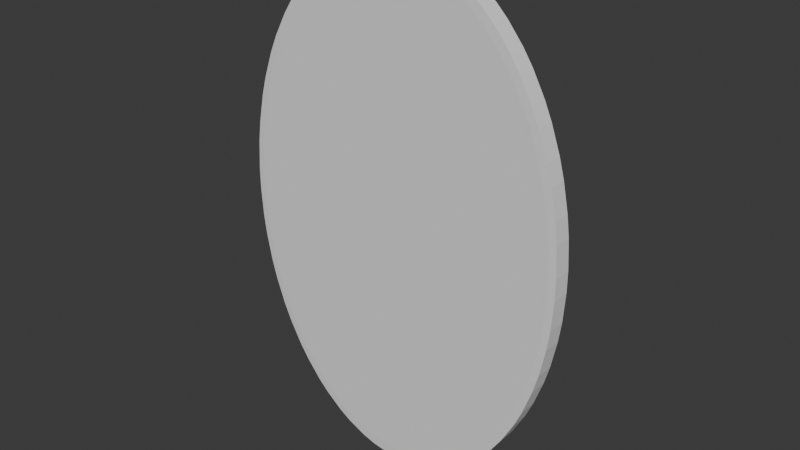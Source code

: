 # Source: PortalWalls.blend  (saved by Blender 4.3.34; exported with 4.5.12 LTS)
import bpy
from mathutils import Matrix  # noqa: F401  (used for matrix-valued properties, if any)

bpy.ops.wm.read_factory_settings(use_empty=True)
scene = bpy.context.scene
scene.name = 'Scene'

# ---- collections
col_collection = bpy.data.collections.new('Collection'); scene.collection.children.link(col_collection)

# ---- world
world_world = bpy.data.worlds.new('World'); scene.world = world_world
world_world.use_nodes = True; world_world.node_tree.nodes.clear()
_N = world_world.node_tree.nodes; _L = world_world.node_tree.links
n0 = _N.new('ShaderNodeOutputWorld'); n0.name = 'World Output'; n0.location = (300, 300)
n1 = _N.new('ShaderNodeBackground'); n1.name = 'Background'; n1.location = (10, 300)
n1.inputs[0].default_value = (0.05088, 0.05088, 0.05088, 1.0)
_L.new(n1.outputs[0], n0.inputs[0])
n0.is_active_output = True
world_world.color = (0.05088, 0.05088, 0.05088)
world_world.sun_shadow_jitter_overblur = 0.0

# ---- meshes
me_cylinder = bpy.data.meshes.new('Cylinder')
me_cylinder.from_pydata([(0.0, 0.9379, -1.0), (-4.657e-10, 0.9593, -1.0), (-0.04028, 0.996, -0.9595), (0.0, 0.9379, 1.0), (0.183, 0.9199, -1.0), (0.04028, 0.996, -0.9595), (4.657e-10, 0.9593, 1.0), (0.183, 0.9199, 1.0), (0.04028, 0.996, 0.9595), (0.3589, 0.8665, -1.0), (-0.04028, 0.996, 0.9595), (0.3589, 0.8665, 1.0), (0.1872, 0.9409, -1.0), (0.5211, 0.7798, -1.0), (0.5211, 0.7798, 1.0), (0.1548, 0.9848, -0.9595), (0.2338, 0.969, -0.9595), (0.6632, 0.6632, -1.0), (0.6632, 0.6632, 1.0), (0.1872, 0.9409, 1.0), (0.7798, 0.5211, -1.0), (0.2338, 0.969, 0.9595), (0.1548, 0.9848, 0.9595), (0.7798, 0.5211, 1.0), (0.8665, 0.3589, -1.0), (0.3671, 0.8863, -1.0), (0.8665, 0.3589, 1.0), (0.344, 0.9356, -0.9595), (0.4184, 0.9048, -0.9595), (0.9199, 0.183, -1.0), (0.9199, 0.183, 1.0), (0.3671, 0.8863, 1.0), (0.4184, 0.9048, 0.9595), (0.9379, 0.0, -1.0), (0.9379, 0.0, 1.0), (0.344, 0.9356, 0.9595), (0.9199, -0.183, -1.0), (0.533, 0.7977, -1.0), (0.5199, 0.8505, -0.9595), (0.9199, -0.183, 1.0), (0.5869, 0.8058, -0.9595), (0.8665, -0.3589, -1.0), (0.8665, -0.3589, 1.0), (0.533, 0.7977, 1.0), (0.5869, 0.8058, 0.9595), (0.7798, -0.5211, -1.0), (0.7798, -0.5211, 1.0), (0.5199, 0.8505, 0.9595), (0.6784, 0.6784, -1.0), (0.6632, -0.6632, -1.0), (0.6632, -0.6632, 1.0), (0.6758, 0.7328, -0.9595), (0.5211, -0.7798, -1.0), (0.7328, 0.6758, -0.9595), (0.5211, -0.7798, 1.0), (0.6784, 0.6784, 1.0), (0.3589, -0.8665, -1.0), (0.7328, 0.6758, 0.9595), (0.3589, -0.8665, 1.0), (0.6758, 0.7328, 0.9595), (0.183, -0.9199, -1.0), (0.7977, 0.533, -1.0), (0.183, -0.9199, 1.0), (0.8058, 0.5869, -0.9595), (0.0, -0.9379, -1.0), (0.8505, 0.5199, -0.9595), (0.0, -0.9379, 1.0), (0.7977, 0.533, 1.0), (0.8505, 0.5199, 0.9595), (-0.183, -0.9199, -1.0), (-0.183, -0.9199, 1.0), (0.8058, 0.5869, 0.9595), (0.8863, 0.3671, -1.0), (-0.3589, -0.8665, -1.0), (0.9048, 0.4184, -0.9595), (-0.3589, -0.8665, 1.0), (0.9356, 0.344, -0.9595), (-0.5211, -0.7798, -1.0), (-0.5211, -0.7798, 1.0), (0.8863, 0.3671, 1.0), (-0.6632, -0.6632, -1.0), (0.9356, 0.344, 0.9595), (-0.6632, -0.6632, 1.0), (0.9048, 0.4184, 0.9595), (-0.7798, -0.5211, -1.0), (0.9409, 0.1872, -1.0), (0.969, 0.2338, -0.9595), (-0.7798, -0.5211, 1.0), (0.9848, 0.1548, -0.9595), (-0.8665, -0.3589, -1.0), (0.9409, 0.1872, 1.0), (-0.8665, -0.3589, 1.0), (0.9848, 0.1548, 0.9595), (-0.9199, -0.183, -1.0), (-0.9199, -0.183, 1.0), (0.969, 0.2338, 0.9595), (-0.9379, 0.0, -1.0), (0.9593, 4.657e-10, -1.0), (-0.9379, 0.0, 1.0), (0.996, 0.04028, -0.9595), (-0.9199, 0.183, -1.0), (0.996, -0.04028, -0.9595), (-0.9199, 0.183, 1.0), (0.9593, -4.657e-10, 1.0), (-0.8665, 0.3589, -1.0), (0.996, -0.04028, 0.9595), (-0.8665, 0.3589, 1.0), (0.996, 0.04028, 0.9595), (-0.7798, 0.5211, -1.0), (0.9409, -0.1872, -1.0), (-0.7798, 0.5211, 1.0), (0.9848, -0.1548, -0.9595), (-0.6632, 0.6632, -1.0), (0.969, -0.2338, -0.9595), (-0.6632, 0.6632, 1.0), (0.9409, -0.1872, 1.0), (-0.5211, 0.7798, -1.0), (0.969, -0.2338, 0.9595), (-0.5211, 0.7798, 1.0), (0.9848, -0.1548, 0.9595), (-0.3589, 0.8665, -1.0), (0.8863, -0.3671, -1.0), (0.9356, -0.344, -0.9595), (-0.3589, 0.8665, 1.0), (0.9048, -0.4184, -0.9595), (-0.183, 0.9199, -1.0), (0.8863, -0.3671, 1.0), (-0.183, 0.9199, 1.0), (0.9048, -0.4184, 0.9595), (0.9356, -0.344, 0.9595), (0.7977, -0.533, -1.0), (0.8505, -0.5199, -0.9595), (0.8058, -0.5869, -0.9595), (0.7977, -0.533, 1.0), (0.8058, -0.5869, 0.9595), (0.8505, -0.5199, 0.9595), (0.6784, -0.6784, -1.0), (0.7328, -0.6758, -0.9595), (0.6758, -0.7328, -0.9595), (0.6784, -0.6784, 1.0), (0.6758, -0.7328, 0.9595), (0.7328, -0.6758, 0.9595), (0.533, -0.7977, -1.0), (0.5869, -0.8058, -0.9595), (0.5199, -0.8505, -0.9595), (0.533, -0.7977, 1.0), (0.5199, -0.8505, 0.9595), (0.5869, -0.8058, 0.9595), (0.3671, -0.8863, -1.0), (0.4184, -0.9048, -0.9595), (0.344, -0.9356, -0.9595), (0.3671, -0.8863, 1.0), (0.344, -0.9356, 0.9595), (0.4184, -0.9048, 0.9595), (0.1872, -0.9409, -1.0), (0.2338, -0.969, -0.9595), (0.1548, -0.9848, -0.9595), (0.1872, -0.9409, 1.0), (0.1548, -0.9848, 0.9595), (0.2338, -0.969, 0.9595), (4.657e-10, -0.9593, -1.0), (0.04028, -0.996, -0.9595), (-0.04028, -0.996, -0.9595), (-4.657e-10, -0.9593, 1.0), (-0.04028, -0.996, 0.9595), (0.04028, -0.996, 0.9595), (-0.1872, -0.9409, -1.0), (-0.1548, -0.9848, -0.9595), (-0.2338, -0.969, -0.9595), (-0.1872, -0.9409, 1.0), (-0.2338, -0.969, 0.9595), (-0.1548, -0.9848, 0.9595), (-0.3671, -0.8863, -1.0), (-0.344, -0.9356, -0.9595), (-0.4184, -0.9048, -0.9595), (-0.3671, -0.8863, 1.0), (-0.4184, -0.9048, 0.9595), (-0.344, -0.9356, 0.9595), (-0.533, -0.7977, -1.0), (-0.5199, -0.8505, -0.9595), (-0.5869, -0.8058, -0.9595), (-0.533, -0.7977, 1.0), (-0.5869, -0.8058, 0.9595), (-0.5199, -0.8505, 0.9595), (-0.6784, -0.6784, -1.0), (-0.6758, -0.7328, -0.9595), (-0.7328, -0.6758, -0.9595), (-0.6784, -0.6784, 1.0), (-0.7328, -0.6758, 0.9595), (-0.6758, -0.7328, 0.9595), (-0.7977, -0.533, -1.0), (-0.8058, -0.5869, -0.9595), (-0.8505, -0.5199, -0.9595), (-0.7977, -0.533, 1.0), (-0.8505, -0.5199, 0.9595), (-0.8058, -0.5869, 0.9595), (-0.8863, -0.3671, -1.0), (-0.9048, -0.4184, -0.9595), (-0.9356, -0.344, -0.9595), (-0.8863, -0.3671, 1.0), (-0.9356, -0.344, 0.9595), (-0.9048, -0.4184, 0.9595), (-0.9409, -0.1872, -1.0), (-0.969, -0.2338, -0.9595), (-0.9848, -0.1548, -0.9595), (-0.9409, -0.1872, 1.0), (-0.9848, -0.1548, 0.9595), (-0.969, -0.2338, 0.9595), (-0.9593, -4.657e-10, -1.0), (-0.996, -0.04028, -0.9595), (-0.996, 0.04028, -0.9595), (-0.9593, 4.657e-10, 1.0), (-0.996, 0.04028, 0.9595), (-0.996, -0.04028, 0.9595), (-0.9409, 0.1872, -1.0), (-0.9848, 0.1548, -0.9595), (-0.969, 0.2338, -0.9595), (-0.9409, 0.1872, 1.0), (-0.969, 0.2338, 0.9595), (-0.9848, 0.1548, 0.9595), (-0.8863, 0.3671, -1.0), (-0.9356, 0.344, -0.9595), (-0.9048, 0.4184, -0.9595), (-0.8863, 0.3671, 1.0), (-0.9048, 0.4184, 0.9595), (-0.9356, 0.344, 0.9595), (-0.7977, 0.533, -1.0), (-0.8505, 0.5199, -0.9595), (-0.8058, 0.5869, -0.9595), (-0.7977, 0.533, 1.0), (-0.8058, 0.5869, 0.9595), (-0.8505, 0.5199, 0.9595), (-0.6784, 0.6784, -1.0), (-0.7328, 0.6758, -0.9595), (-0.6758, 0.7328, -0.9595), (-0.6784, 0.6784, 1.0), (-0.6758, 0.7328, 0.9595), (-0.7328, 0.6758, 0.9595), (-0.533, 0.7977, -1.0), (-0.5869, 0.8058, -0.9595), (-0.5199, 0.8505, -0.9595), (-0.533, 0.7977, 1.0), (-0.5199, 0.8505, 0.9595), (-0.5869, 0.8058, 0.9595), (-0.3671, 0.8863, -1.0), (-0.4184, 0.9048, -0.9595), (-0.344, 0.9356, -0.9595), (-0.3671, 0.8863, 1.0), (-0.344, 0.9356, 0.9595), (-0.4184, 0.9048, 0.9595), (-0.1872, 0.9409, -1.0), (-0.2338, 0.969, -0.9595), (-0.1548, 0.9848, -0.9595), (-0.1872, 0.9409, 1.0), (-0.1548, 0.9848, 0.9595), (-0.2338, 0.969, 0.9595)], [], [(252, 254, 10, 2), (28, 32, 47, 38), (40, 44, 59, 51), (53, 57, 71, 63), (65, 68, 83, 74), (76, 81, 95, 86), (88, 92, 107, 99), (101, 105, 119, 111), (113, 117, 129, 122), (124, 128, 135, 131), (132, 134, 141, 137), (138, 140, 147, 143), (144, 146, 153, 149), (150, 152, 159, 155), (156, 158, 165, 161), (162, 164, 171, 167), (168, 170, 177, 173), (174, 176, 183, 179), (180, 182, 189, 185), (186, 188, 195, 191), (192, 194, 201, 197), (198, 200, 207, 203), (204, 206, 213, 209), (210, 212, 219, 215), (216, 218, 225, 221), (222, 224, 231, 227), (228, 230, 237, 233), (234, 236, 243, 239), (240, 242, 249, 245), (246, 248, 255, 251), (16, 21, 35, 27), (78, 82, 187, 181, 175, 169, 163, 157, 151, 145, 139, 50, 54, 58, 62, 66, 70, 75), (139, 133, 126, 115, 103, 90, 79, 67, 55, 43, 31, 19, 6, 253, 247, 241, 235, 229, 223, 217, 211, 205, 199, 193, 187, 82, 87, 91, 94, 98, 102, 106, 110, 114, 118, 123, 127, 3, 7, 11, 14, 18, 23, 26, 30, 34, 39, 42, 46, 50), (5, 8, 22, 15), (1, 2, 5), (6, 8, 10), (12, 15, 16), (19, 21, 22), (27, 28, 25), (31, 32, 35), (38, 40, 37), (47, 43, 44), (51, 53, 48), (59, 55, 57), (63, 65, 61), (71, 67, 68), (76, 72, 74), (79, 81, 83), (85, 86, 88), (90, 92, 95), (97, 99, 101), (103, 105, 107), (109, 111, 113), (115, 117, 119), (124, 121, 122), (126, 128, 129), (130, 131, 132), (133, 134, 135), (136, 137, 138), (139, 140, 141), (142, 143, 144), (145, 146, 147), (150, 148, 149), (151, 152, 153), (154, 155, 156), (157, 158, 159), (160, 161, 162), (163, 164, 165), (166, 167, 168), (169, 170, 171), (174, 172, 173), (175, 176, 177), (178, 179, 180), (181, 182, 183), (184, 185, 186), (187, 188, 189), (192, 190, 191), (194, 195, 193), (197, 198, 196), (199, 200, 201), (202, 203, 204), (205, 206, 207), (208, 209, 210), (211, 212, 213), (214, 215, 216), (217, 218, 219), (221, 222, 220), (223, 224, 225), (228, 226, 227), (230, 231, 229), (233, 234, 232), (237, 235, 236), (239, 240, 238), (243, 241, 242), (245, 246, 244), (247, 248, 249), (250, 251, 252), (253, 254, 255), (5, 15, 12, 1), (22, 8, 6, 19), (2, 10, 8, 5), (21, 16, 15, 22), (16, 27, 25, 12), (35, 21, 19, 31), (32, 28, 27, 35), (28, 38, 37, 25), (47, 32, 31, 43), (44, 40, 38, 47), (40, 51, 48, 37), (59, 44, 43, 55), (57, 53, 51, 59), (53, 63, 61, 48), (71, 57, 55, 67), (68, 65, 63, 71), (65, 74, 72, 61), (83, 68, 67, 79), (81, 76, 74, 83), (76, 86, 85, 72), (95, 81, 79, 90), (92, 88, 86, 95), (88, 99, 97, 85), (107, 92, 90, 103), (105, 101, 99, 107), (101, 111, 109, 97), (119, 105, 103, 115), (117, 113, 111, 119), (113, 122, 121, 109), (129, 117, 115, 126), (128, 124, 122, 129), (124, 131, 130, 121), (135, 128, 126, 133), (134, 132, 131, 135), (132, 137, 136, 130), (141, 134, 133, 139), (140, 138, 137, 141), (138, 143, 142, 136), (147, 140, 139, 145), (146, 144, 143, 147), (144, 149, 148, 142), (153, 146, 145, 151), (152, 150, 149, 153), (150, 155, 154, 148), (159, 152, 151, 157), (158, 156, 155, 159), (156, 161, 160, 154), (165, 158, 157, 163), (164, 162, 161, 165), (162, 167, 166, 160), (171, 164, 163, 169), (170, 168, 167, 171), (168, 173, 172, 166), (177, 170, 169, 175), (176, 174, 173, 177), (174, 179, 178, 172), (183, 176, 175, 181), (182, 180, 179, 183), (180, 185, 184, 178), (189, 182, 181, 187), (188, 186, 185, 189), (186, 191, 190, 184), (195, 188, 187, 193), (194, 192, 191, 195), (192, 197, 196, 190), (201, 194, 193, 199), (200, 198, 197, 201), (198, 203, 202, 196), (207, 200, 199, 205), (206, 204, 203, 207), (204, 209, 208, 202), (213, 206, 205, 211), (212, 210, 209, 213), (210, 215, 214, 208), (219, 212, 211, 217), (218, 216, 215, 219), (216, 221, 220, 214), (225, 218, 217, 223), (224, 222, 221, 225), (222, 227, 226, 220), (231, 224, 223, 229), (230, 228, 227, 231), (228, 233, 232, 226), (237, 230, 229, 235), (236, 234, 233, 237), (234, 239, 238, 232), (243, 236, 235, 241), (242, 240, 239, 243), (240, 245, 244, 238), (249, 242, 241, 247), (248, 246, 245, 249), (246, 251, 250, 244), (255, 248, 247, 253), (254, 252, 251, 255), (252, 2, 1, 250), (10, 254, 253, 6), (93, 202, 208, 214, 220, 226, 232, 238, 244, 250, 1, 12, 25, 37, 48, 61, 72, 85, 97, 109, 121, 130, 136, 142, 148, 154, 60, 56, 52, 49, 45, 41, 36, 33, 29, 24, 20, 17, 13, 9, 4, 0, 125, 120, 116, 112, 108, 104, 100, 96), (60, 154, 160, 166, 172, 178, 184, 190, 196, 202, 93, 89, 84, 80, 77, 73, 69, 64), (3, 0, 4, 7), (7, 4, 9, 11), (11, 9, 13, 14), (17, 18, 14, 13), (23, 18, 17, 20), (20, 24, 26, 23), (30, 26, 24, 29), (34, 30, 29, 33), (39, 34, 33, 36), (39, 36, 41, 42), (42, 41, 45, 46), (50, 46, 45, 49), (54, 50, 49, 52), (52, 56, 58, 54), (62, 58, 56, 60), (66, 62, 60, 64), (70, 66, 64, 69), (70, 69, 73, 75), (75, 73, 77, 78), (82, 78, 77, 80), (82, 80, 84, 87), (87, 84, 89, 91), (93, 94, 91, 89), (96, 98, 94, 93), (98, 96, 100, 102), (102, 100, 104, 106), (106, 104, 108, 110), (112, 114, 110, 108), (114, 112, 116, 118), (118, 116, 120, 123), (125, 127, 123, 120), (0, 3, 127, 125)])
_uv = me_cylinder.uv_layers.new(name='UVMap')
_uv.uv.foreach_set('vector', [0.0248, 0.5101, 0.0248, 0.9899, 0.006452, 0.9899, 0.006452, 0.5101, 0.931, 0.5101, 0.931, 0.9899, 0.9127, 0.9899, 0.9127, 0.5101, 0.8998, 0.5101, 0.8998, 0.9899, 0.8815, 0.9899, 0.8815, 0.5101, 0.8685, 0.5101, 0.8685, 0.9899, 0.8502, 0.9899, 0.8502, 0.5101, 0.8373, 0.5101, 0.8373, 0.9899, 0.819, 0.9899, 0.819, 0.5101, 0.806, 0.5101, 0.806, 0.9899, 0.7877, 0.9899, 0.7877, 0.5101, 0.7748, 0.5101, 0.7748, 0.9899, 0.7565, 0.9899, 0.7565, 0.5101, 0.7435, 0.5101, 0.7435, 0.9899, 0.7252, 0.9899, 0.7252, 0.5101, 0.7123, 0.5101, 0.7123, 0.9899, 0.694, 0.9899, 0.694, 0.5101, 0.681, 0.5101, 0.681, 0.9899, 0.6627, 0.9899, 0.6627, 0.5101, 0.6498, 0.5101, 0.6498, 0.9899, 0.6315, 0.9899, 0.6315, 0.5101, 0.6185, 0.5101, 0.6185, 0.9899, 0.6002, 0.9899, 0.6002, 0.5101, 0.5873, 0.5101, 0.5873, 0.9899, 0.569, 0.9899, 0.569, 0.5101, 0.556, 0.5101, 0.556, 0.9899, 0.5377, 0.9899, 0.5377, 0.5101, 0.5248, 0.5101, 0.5248, 0.9899, 0.5065, 0.9899, 0.5065, 0.5101, 0.4935, 0.5101, 0.4935, 0.9899, 0.4752, 0.9899, 0.4752, 0.5101, 0.4623, 0.5101, 0.4623, 0.9899, 0.444, 0.9899, 0.444, 0.5101, 0.431, 0.5101, 0.431, 0.9899, 0.4127, 0.9899, 0.4127, 0.5101, 0.3998, 0.5101, 0.3998, 0.9899, 0.3815, 0.9899, 0.3815, 0.5101, 0.3685, 0.5101, 0.3685, 0.9899, 0.3502, 0.9899, 0.3502, 0.5101, 0.3373, 0.5101, 0.3373, 0.9899, 0.319, 0.9899, 0.319, 0.5101, 0.306, 0.5101, 0.306, 0.9899, 0.2877, 0.9899, 0.2877, 0.5101, 0.2748, 0.5101, 0.2748, 0.9899, 0.2565, 0.9899, 0.2565, 0.5101, 0.2435, 0.5101, 0.2435, 0.9899, 0.2252, 0.9899, 0.2252, 0.5101, 0.2123, 0.5101, 0.2123, 0.9899, 0.194, 0.9899, 0.194, 0.5101, 0.181, 0.5101, 0.181, 0.9899, 0.1627, 0.9899, 0.1627, 0.5101, 0.1498, 0.5101, 0.1498, 0.9899, 0.1315, 0.9899, 0.1315, 0.5101, 0.1185, 0.5101, 0.1185, 0.9899, 0.1002, 0.9899, 0.1002, 0.5101, 0.0873, 0.5101, 0.0873, 0.9899, 0.06895, 0.9899, 0.06895, 0.5101, 0.05605, 0.5101, 0.05605, 0.9899, 0.0377, 0.9899, 0.0377, 0.5101, 0.9623, 0.5101, 0.9623, 0.9899, 0.944, 0.9899, 0.944, 0.5101, 0.1249, 0.06284, 0.09084, 0.09084, 0.0872, 0.0872, 0.1221, 0.05856, 0.1619, 0.03729, 0.2051, 0.02418, 0.25, 0.01976, 0.2949, 0.02418, 0.3381, 0.03729, 0.3779, 0.05856, 0.4128, 0.0872, 0.4092, 0.09084, 0.3751, 0.06284, 0.3361, 0.04204, 0.2939, 0.02924, 0.25, 0.02491, 0.2061, 0.02924, 0.1639, 0.04204, 0.4128, 0.0872, 0.4414, 0.1221, 0.4627, 0.1619, 0.4758, 0.2051, 0.4802, 0.25, 0.4758, 0.2949, 0.4627, 0.3381, 0.4414, 0.3779, 0.4128, 0.4128, 0.3779, 0.4414, 0.3381, 0.4627, 0.2949, 0.4758, 0.25, 0.4802, 0.2051, 0.4758, 0.1619, 0.4627, 0.1221, 0.4414, 0.0872, 0.4128, 0.05856, 0.3779, 0.03729, 0.3381, 0.02418, 0.2949, 0.01976, 0.25, 0.02418, 0.2051, 0.03729, 0.1619, 0.05856, 0.1221, 0.0872, 0.0872, 0.09084, 0.09084, 0.06284, 0.1249, 0.04204, 0.1639, 0.02924, 0.2061, 0.02491, 0.25, 0.02924, 0.2939, 0.04204, 0.3361, 0.06284, 0.3751, 0.09084, 0.4092, 0.1249, 0.4372, 0.1639, 0.458, 0.2061, 0.4708, 0.25, 0.4751, 0.2939, 0.4708, 0.3361, 0.458, 0.3751, 0.4372, 0.4092, 0.4092, 0.4372, 0.3751, 0.458, 0.3361, 0.4708, 0.2939, 0.4751, 0.25, 0.4708, 0.2061, 0.458, 0.1639, 0.4372, 0.1249, 0.4092, 0.09084, 0.9935, 0.5101, 0.9935, 0.9899, 0.9752, 0.9899, 0.9752, 0.5101, 0.75, 0.4802, 0.7403, 0.489, 0.7597, 0.489, 0.25, 0.4802, 0.2597, 0.489, 0.2403, 0.489, 0.7949, 0.4758, 0.7872, 0.4863, 0.8061, 0.4826, 0.2949, 0.4758, 0.3061, 0.4826, 0.2872, 0.4863, 0.8325, 0.4746, 0.8504, 0.4672, 0.8381, 0.4627, 0.3381, 0.4627, 0.3504, 0.4672, 0.3325, 0.4746, 0.8748, 0.4541, 0.8908, 0.4434, 0.8779, 0.4414, 0.3748, 0.4541, 0.3779, 0.4414, 0.3908, 0.4434, 0.9122, 0.4259, 0.9259, 0.4122, 0.9128, 0.4128, 0.4122, 0.4259, 0.4128, 0.4128, 0.4259, 0.4122, 0.9434, 0.3908, 0.9541, 0.3748, 0.9414, 0.3779, 0.4434, 0.3908, 0.4414, 0.3779, 0.4541, 0.3748, 0.9746, 0.3325, 0.9627, 0.3381, 0.9672, 0.3504, 0.4627, 0.3381, 0.4746, 0.3325, 0.4672, 0.3504, 0.9758, 0.2949, 0.9826, 0.3061, 0.9863, 0.2872, 0.4758, 0.2949, 0.4863, 0.2872, 0.4826, 0.3061, 0.9802, 0.25, 0.989, 0.2597, 0.989, 0.2403, 0.4802, 0.25, 0.489, 0.2403, 0.489, 0.2597, 0.9758, 0.2051, 0.9863, 0.2128, 0.9826, 0.1939, 0.4758, 0.2051, 0.4826, 0.1939, 0.4863, 0.2128, 0.9672, 0.1496, 0.9627, 0.1619, 0.9746, 0.1675, 0.4627, 0.1619, 0.4672, 0.1496, 0.4746, 0.1675, 0.9414, 0.1221, 0.9541, 0.1252, 0.9434, 0.1092, 0.4414, 0.1221, 0.4434, 0.1092, 0.4541, 0.1252, 0.9128, 0.0872, 0.9259, 0.0878, 0.9122, 0.07413, 0.4128, 0.0872, 0.4122, 0.07413, 0.4259, 0.0878, 0.8779, 0.05856, 0.8908, 0.05661, 0.8748, 0.04587, 0.3779, 0.05856, 0.3748, 0.04587, 0.3908, 0.05661, 0.8325, 0.02545, 0.8381, 0.03729, 0.8504, 0.03285, 0.3381, 0.03729, 0.3325, 0.02545, 0.3504, 0.03285, 0.7949, 0.02418, 0.8061, 0.01743, 0.7872, 0.01366, 0.2949, 0.02418, 0.2872, 0.01366, 0.3061, 0.01743, 0.75, 0.01976, 0.7597, 0.01095, 0.7403, 0.01095, 0.25, 0.01976, 0.2403, 0.01095, 0.2597, 0.01095, 0.7051, 0.02418, 0.7128, 0.01366, 0.6939, 0.01743, 0.2051, 0.02418, 0.1939, 0.01743, 0.2128, 0.01366, 0.6496, 0.03285, 0.6619, 0.03729, 0.6675, 0.02545, 0.1619, 0.03729, 0.1496, 0.03285, 0.1675, 0.02545, 0.6221, 0.05856, 0.6252, 0.04587, 0.6092, 0.05661, 0.1221, 0.05856, 0.1092, 0.05661, 0.1252, 0.04587, 0.5872, 0.0872, 0.5878, 0.07413, 0.5741, 0.0878, 0.0872, 0.0872, 0.07413, 0.0878, 0.0878, 0.07413, 0.5459, 0.1252, 0.5586, 0.1221, 0.5566, 0.1092, 0.04587, 0.1252, 0.05661, 0.1092, 0.05856, 0.1221, 0.5328, 0.1496, 0.5254, 0.1675, 0.5373, 0.1619, 0.03729, 0.1619, 0.02545, 0.1675, 0.03285, 0.1496, 0.5242, 0.2051, 0.5174, 0.1939, 0.5137, 0.2128, 0.02418, 0.2051, 0.01366, 0.2128, 0.01743, 0.1939, 0.5198, 0.25, 0.511, 0.2403, 0.511, 0.2597, 0.01976, 0.25, 0.01095, 0.2597, 0.01095, 0.2403, 0.5242, 0.2949, 0.5137, 0.2872, 0.5174, 0.3061, 0.02418, 0.2949, 0.01743, 0.3061, 0.01366, 0.2872, 0.5254, 0.3325, 0.5328, 0.3504, 0.5373, 0.3381, 0.03729, 0.3381, 0.03285, 0.3504, 0.02545, 0.3325, 0.5566, 0.3908, 0.5586, 0.3779, 0.5459, 0.3748, 0.05661, 0.3908, 0.04587, 0.3748, 0.05856, 0.3779, 0.5741, 0.4122, 0.5878, 0.4259, 0.5872, 0.4128, 0.07413, 0.4122, 0.0872, 0.4128, 0.0878, 0.4259, 0.6092, 0.4434, 0.6252, 0.4541, 0.6221, 0.4414, 0.1092, 0.4434, 0.1221, 0.4414, 0.1252, 0.4541, 0.6496, 0.4672, 0.6675, 0.4746, 0.6619, 0.4627, 0.1619, 0.4627, 0.1675, 0.4746, 0.1496, 0.4672, 0.7051, 0.4758, 0.6939, 0.4826, 0.7128, 0.4863, 0.2051, 0.4758, 0.2128, 0.4863, 0.1939, 0.4826, 0.7597, 0.489, 0.7872, 0.4863, 0.7949, 0.4758, 0.75, 0.4802, 0.2872, 0.4863, 0.2597, 0.489, 0.25, 0.4802, 0.2949, 0.4758, 0.006452, 0.5101, 0.006452, 0.9899, 0.0, 0.9899, 0.0, 0.5101, 0.9623, 0.9899, 0.9623, 0.5101, 0.9752, 0.5101, 0.9752, 0.9899, 0.8061, 0.4826, 0.8325, 0.4746, 0.8381, 0.4627, 0.7949, 0.4758, 0.3325, 0.4746, 0.3061, 0.4826, 0.2949, 0.4758, 0.3381, 0.4627, 0.931, 0.9899, 0.931, 0.5101, 0.944, 0.5101, 0.944, 0.9899, 0.8504, 0.4672, 0.8748, 0.4541, 0.8779, 0.4414, 0.8381, 0.4627, 0.3748, 0.4541, 0.3504, 0.4672, 0.3381, 0.4627, 0.3779, 0.4414, 0.8998, 0.9899, 0.8998, 0.5101, 0.9127, 0.5101, 0.9127, 0.9899, 0.8908, 0.4434, 0.9122, 0.4259, 0.9128, 0.4128, 0.8779, 0.4414, 0.4122, 0.4259, 0.3908, 0.4434, 0.3779, 0.4414, 0.4128, 0.4128, 0.8685, 0.9899, 0.8685, 0.5101, 0.8815, 0.5101, 0.8815, 0.9899, 0.9259, 0.4122, 0.9434, 0.3908, 0.9414, 0.3779, 0.9128, 0.4128, 0.4434, 0.3908, 0.4259, 0.4122, 0.4128, 0.4128, 0.4414, 0.3779, 0.8373, 0.9899, 0.8373, 0.5101, 0.8502, 0.5101, 0.8502, 0.9899, 0.9541, 0.3748, 0.9672, 0.3504, 0.9627, 0.3381, 0.9414, 0.3779, 0.4672, 0.3504, 0.4541, 0.3748, 0.4414, 0.3779, 0.4627, 0.3381, 0.806, 0.9899, 0.806, 0.5101, 0.819, 0.5101, 0.819, 0.9899, 0.9746, 0.3325, 0.9826, 0.3061, 0.9758, 0.2949, 0.9627, 0.3381, 0.4826, 0.3061, 0.4746, 0.3325, 0.4627, 0.3381, 0.4758, 0.2949, 0.7748, 0.9899, 0.7748, 0.5101, 0.7877, 0.5101, 0.7877, 0.9899, 0.9863, 0.2872, 0.989, 0.2597, 0.9802, 0.25, 0.9758, 0.2949, 0.489, 0.2597, 0.4863, 0.2872, 0.4758, 0.2949, 0.4802, 0.25, 0.7435, 0.9899, 0.7435, 0.5101, 0.7565, 0.5101, 0.7565, 0.9899, 0.989, 0.2403, 0.9863, 0.2128, 0.9758, 0.2051, 0.9802, 0.25, 0.4863, 0.2128, 0.489, 0.2403, 0.4802, 0.25, 0.4758, 0.2051, 0.7123, 0.9899, 0.7123, 0.5101, 0.7252, 0.5101, 0.7252, 0.9899, 0.9826, 0.1939, 0.9746, 0.1675, 0.9627, 0.1619, 0.9758, 0.2051, 0.4746, 0.1675, 0.4826, 0.1939, 0.4758, 0.2051, 0.4627, 0.1619, 0.681, 0.9899, 0.681, 0.5101, 0.694, 0.5101, 0.694, 0.9899, 0.9672, 0.1496, 0.9541, 0.1252, 0.9414, 0.1221, 0.9627, 0.1619, 0.4541, 0.1252, 0.4672, 0.1496, 0.4627, 0.1619, 0.4414, 0.1221, 0.6498, 0.9899, 0.6498, 0.5101, 0.6627, 0.5101, 0.6627, 0.9899, 0.9434, 0.1092, 0.9259, 0.0878, 0.9128, 0.0872, 0.9414, 0.1221, 0.4259, 0.0878, 0.4434, 0.1092, 0.4414, 0.1221, 0.4128, 0.0872, 0.6185, 0.9899, 0.6185, 0.5101, 0.6315, 0.5101, 0.6315, 0.9899, 0.9122, 0.07413, 0.8908, 0.05661, 0.8779, 0.05856, 0.9128, 0.0872, 0.3908, 0.05661, 0.4122, 0.07413, 0.4128, 0.0872, 0.3779, 0.05856, 0.5873, 0.9899, 0.5873, 0.5101, 0.6002, 0.5101, 0.6002, 0.9899, 0.8748, 0.04587, 0.8504, 0.03285, 0.8381, 0.03729, 0.8779, 0.05856, 0.3504, 0.03285, 0.3748, 0.04587, 0.3779, 0.05856, 0.3381, 0.03729, 0.556, 0.9899, 0.556, 0.5101, 0.569, 0.5101, 0.569, 0.9899, 0.8325, 0.02545, 0.8061, 0.01743, 0.7949, 0.02418, 0.8381, 0.03729, 0.3061, 0.01743, 0.3325, 0.02545, 0.3381, 0.03729, 0.2949, 0.02418, 0.5248, 0.9899, 0.5248, 0.5101, 0.5377, 0.5101, 0.5377, 0.9899, 0.7872, 0.01366, 0.7597, 0.01095, 0.75, 0.01976, 0.7949, 0.02418, 0.2597, 0.01095, 0.2872, 0.01366, 0.2949, 0.02418, 0.25, 0.01976, 0.4935, 0.9899, 0.4935, 0.5101, 0.5065, 0.5101, 0.5065, 0.9899, 0.7403, 0.01095, 0.7128, 0.01366, 0.7051, 0.02418, 0.75, 0.01976, 0.2128, 0.01366, 0.2403, 0.01095, 0.25, 0.01976, 0.2051, 0.02418, 0.4623, 0.9899, 0.4623, 0.5101, 0.4752, 0.5101, 0.4752, 0.9899, 0.6939, 0.01743, 0.6675, 0.02545, 0.6619, 0.03729, 0.7051, 0.02418, 0.1675, 0.02545, 0.1939, 0.01743, 0.2051, 0.02418, 0.1619, 0.03729, 0.431, 0.9899, 0.431, 0.5101, 0.444, 0.5101, 0.444, 0.9899, 0.6496, 0.03285, 0.6252, 0.04587, 0.6221, 0.05856, 0.6619, 0.03729, 0.1252, 0.04587, 0.1496, 0.03285, 0.1619, 0.03729, 0.1221, 0.05856, 0.3998, 0.9899, 0.3998, 0.5101, 0.4127, 0.5101, 0.4127, 0.9899, 0.6092, 0.05661, 0.5878, 0.07413, 0.5872, 0.0872, 0.6221, 0.05856, 0.0878, 0.07413, 0.1092, 0.05661, 0.1221, 0.05856, 0.0872, 0.0872, 0.3685, 0.9899, 0.3685, 0.5101, 0.3815, 0.5101, 0.3815, 0.9899, 0.5741, 0.0878, 0.5566, 0.1092, 0.5586, 0.1221, 0.5872, 0.0872, 0.05661, 0.1092, 0.07413, 0.0878, 0.0872, 0.0872, 0.05856, 0.1221, 0.3373, 0.9899, 0.3373, 0.5101, 0.3502, 0.5101, 0.3502, 0.9899, 0.5459, 0.1252, 0.5328, 0.1496, 0.5373, 0.1619, 0.5586, 0.1221, 0.03285, 0.1496, 0.04587, 0.1252, 0.05856, 0.1221, 0.03729, 0.1619, 0.306, 0.9899, 0.306, 0.5101, 0.319, 0.5101, 0.319, 0.9899, 0.5254, 0.1675, 0.5174, 0.1939, 0.5242, 0.2051, 0.5373, 0.1619, 0.01743, 0.1939, 0.02545, 0.1675, 0.03729, 0.1619, 0.02418, 0.2051, 0.2748, 0.9899, 0.2748, 0.5101, 0.2877, 0.5101, 0.2877, 0.9899, 0.5137, 0.2128, 0.511, 0.2403, 0.5198, 0.25, 0.5242, 0.2051, 0.01095, 0.2403, 0.01366, 0.2128, 0.02418, 0.2051, 0.01976, 0.25, 0.2435, 0.9899, 0.2435, 0.5101, 0.2565, 0.5101, 0.2565, 0.9899, 0.511, 0.2597, 0.5137, 0.2872, 0.5242, 0.2949, 0.5198, 0.25, 0.01366, 0.2872, 0.01095, 0.2597, 0.01976, 0.25, 0.02418, 0.2949, 0.2123, 0.9899, 0.2123, 0.5101, 0.2252, 0.5101, 0.2252, 0.9899, 0.5174, 0.3061, 0.5254, 0.3325, 0.5373, 0.3381, 0.5242, 0.2949, 0.02545, 0.3325, 0.01743, 0.3061, 0.02418, 0.2949, 0.03729, 0.3381, 0.181, 0.9899, 0.181, 0.5101, 0.194, 0.5101, 0.194, 0.9899, 0.5328, 0.3504, 0.5459, 0.3748, 0.5586, 0.3779, 0.5373, 0.3381, 0.04587, 0.3748, 0.03285, 0.3504, 0.03729, 0.3381, 0.05856, 0.3779, 0.1498, 0.9899, 0.1498, 0.5101, 0.1627, 0.5101, 0.1627, 0.9899, 0.5566, 0.3908, 0.5741, 0.4122, 0.5872, 0.4128, 0.5586, 0.3779, 0.07413, 0.4122, 0.05661, 0.3908, 0.05856, 0.3779, 0.0872, 0.4128, 0.1185, 0.9899, 0.1185, 0.5101, 0.1315, 0.5101, 0.1315, 0.9899, 0.5878, 0.4259, 0.6092, 0.4434, 0.6221, 0.4414, 0.5872, 0.4128, 0.1092, 0.4434, 0.0878, 0.4259, 0.0872, 0.4128, 0.1221, 0.4414, 0.0873, 0.9899, 0.0873, 0.5101, 0.1002, 0.5101, 0.1002, 0.9899, 0.6252, 0.4541, 0.6496, 0.4672, 0.6619, 0.4627, 0.6221, 0.4414, 0.1496, 0.4672, 0.1252, 0.4541, 0.1221, 0.4414, 0.1619, 0.4627, 0.05605, 0.9899, 0.05605, 0.5101, 0.06895, 0.5101, 0.06895, 0.9899, 0.6675, 0.4746, 0.6939, 0.4826, 0.7051, 0.4758, 0.6619, 0.4627, 0.1939, 0.4826, 0.1675, 0.4746, 0.1619, 0.4627, 0.2051, 0.4758, 0.0248, 0.9899, 0.0248, 0.5101, 0.0377, 0.5101, 0.0377, 0.9899, 0.7128, 0.4863, 0.7403, 0.489, 0.75, 0.4802, 0.7051, 0.4758, 0.2403, 0.489, 0.2128, 0.4863, 0.2051, 0.4758, 0.25, 0.4802, 0.5292, 0.2061, 0.5242, 0.2051, 0.5198, 0.25, 0.5242, 0.2949, 0.5373, 0.3381, 0.5586, 0.3779, 0.5872, 0.4128, 0.6221, 0.4414, 0.6619, 0.4627, 0.7051, 0.4758, 0.75, 0.4802, 0.7949, 0.4758, 0.8381, 0.4627, 0.8779, 0.4414, 0.9128, 0.4128, 0.9414, 0.3779, 0.9627, 0.3381, 0.9758, 0.2949, 0.9802, 0.25, 0.9758, 0.2051, 0.9627, 0.1619, 0.9414, 0.1221, 0.9128, 0.0872, 0.8779, 0.05856, 0.8381, 0.03729, 0.7949, 0.02418, 0.7939, 0.02924, 0.8361, 0.04204, 0.8751, 0.06284, 0.9092, 0.09084, 0.9372, 0.1249, 0.958, 0.1639, 0.9708, 0.2061, 0.9751, 0.25, 0.9708, 0.2939, 0.958, 0.3361, 0.9372, 0.3751, 0.9092, 0.4092, 0.8751, 0.4372, 0.8361, 0.458, 0.7939, 0.4708, 0.75, 0.4751, 0.7061, 0.4708, 0.6639, 0.458, 0.6249, 0.4372, 0.5908, 0.4092, 0.5628, 0.3751, 0.542, 0.3361, 0.5292, 0.2939, 0.5249, 0.25, 0.7939, 0.02924, 0.7949, 0.02418, 0.75, 0.01976, 0.7051, 0.02418, 0.6619, 0.03729, 0.6221, 0.05856, 0.5872, 0.0872, 0.5586, 0.1221, 0.5373, 0.1619, 0.5242, 0.2051, 0.5292, 0.2061, 0.542, 0.1639, 0.5628, 0.1249, 0.5908, 0.09084, 0.6249, 0.06284, 0.6639, 0.04204, 0.7061, 0.02924, 0.75, 0.02491, 1.0, 1.0, 1.0, 0.5, 0.9688, 0.5, 0.9688, 1.0, 0.9688, 1.0, 0.9688, 0.5, 0.9375, 0.5, 0.9375, 1.0, 0.9375, 1.0, 0.9375, 0.5, 0.9062, 0.5, 0.9062, 1.0, 0.875, 0.5, 0.875, 1.0, 0.9062, 1.0, 0.9062, 0.5, 0.8438, 1.0, 0.875, 1.0, 0.875, 0.5, 0.8438, 0.5, 0.8438, 0.5, 0.8125, 0.5, 0.8125, 1.0, 0.8438, 1.0, 0.7812, 1.0, 0.8125, 1.0, 0.8125, 0.5, 0.7812, 0.5, 0.75, 1.0, 0.7812, 1.0, 0.7812, 0.5, 0.75, 0.5, 0.7188, 1.0, 0.75, 1.0, 0.75, 0.5, 0.7188, 0.5, 0.7188, 1.0, 0.7188, 0.5, 0.6875, 0.5, 0.6875, 1.0, 0.6875, 1.0, 0.6875, 0.5, 0.6562, 0.5, 0.6562, 1.0, 0.625, 1.0, 0.6562, 1.0, 0.6562, 0.5, 0.625, 0.5, 0.5938, 1.0, 0.625, 1.0, 0.625, 0.5, 0.5938, 0.5, 0.5938, 0.5, 0.5625, 0.5, 0.5625, 1.0, 0.5938, 1.0, 0.5312, 1.0, 0.5625, 1.0, 0.5625, 0.5, 0.5312, 0.5, 0.5, 1.0, 0.5312, 1.0, 0.5312, 0.5, 0.5, 0.5, 0.4688, 1.0, 0.5, 1.0, 0.5, 0.5, 0.4688, 0.5, 0.4688, 1.0, 0.4688, 0.5, 0.4375, 0.5, 0.4375, 1.0, 0.4375, 1.0, 0.4375, 0.5, 0.4062, 0.5, 0.4062, 1.0, 0.375, 1.0, 0.4062, 1.0, 0.4062, 0.5, 0.375, 0.5, 0.375, 1.0, 0.375, 0.5, 0.3438, 0.5, 0.3438, 1.0, 0.3438, 1.0, 0.3438, 0.5, 0.3125, 0.5, 0.3125, 1.0, 0.2812, 0.5, 0.2812, 1.0, 0.3125, 1.0, 0.3125, 0.5, 0.25, 0.5, 0.25, 1.0, 0.2812, 1.0, 0.2812, 0.5, 0.25, 1.0, 0.25, 0.5, 0.2188, 0.5, 0.2188, 1.0, 0.2188, 1.0, 0.2188, 0.5, 0.1875, 0.5, 0.1875, 1.0, 0.1875, 1.0, 0.1875, 0.5, 0.1562, 0.5, 0.1562, 1.0, 0.125, 0.5, 0.125, 1.0, 0.1562, 1.0, 0.1562, 0.5, 0.125, 1.0, 0.125, 0.5, 0.09375, 0.5, 0.09375, 1.0, 0.09375, 1.0, 0.09375, 0.5, 0.0625, 0.5, 0.0625, 1.0, 0.03125, 0.5, 0.03125, 1.0, 0.0625, 1.0, 0.0625, 0.5, 0.0, 0.5, 0.0, 1.0, 0.03125, 1.0, 0.03125, 0.5])
me_cylinder.update()
me_cylinder_003 = bpy.data.meshes.new('Cylinder.003')
me_cylinder_003.from_pydata([(0.0, 1.0, -1.0), (0.0, 1.0, 1.0), (0.1951, 0.9808, -1.0), (0.1951, 0.9808, 1.0), (0.3827, 0.9239, -1.0), (0.3827, 0.9239, 1.0), (0.5556, 0.8315, -1.0), (0.5556, 0.8315, 1.0), (0.7071, 0.7071, -1.0), (0.7071, 0.7071, 1.0), (0.8315, 0.5556, -1.0), (0.8315, 0.5556, 1.0), (0.9239, 0.3827, -1.0), (0.9239, 0.3827, 1.0), (0.9808, 0.1951, -1.0), (0.9808, 0.1951, 1.0), (1.0, 0.0, -1.0), (1.0, 0.0, 1.0), (0.9808, -0.1951, -1.0), (0.9808, -0.1951, 1.0), (0.9239, -0.3827, -1.0), (0.9239, -0.3827, 1.0), (0.8315, -0.5556, -1.0), (0.8315, -0.5556, 1.0), (0.7071, -0.7071, -1.0), (0.7071, -0.7071, 1.0), (0.5556, -0.8315, -1.0), (0.5556, -0.8315, 1.0), (0.3827, -0.9239, -1.0), (0.3827, -0.9239, 1.0), (0.1951, -0.9808, -1.0), (0.1951, -0.9808, 1.0), (0.0, -1.0, -1.0), (0.0, -1.0, 1.0), (-0.1951, -0.9808, -1.0), (-0.1951, -0.9808, 1.0), (-0.3827, -0.9239, -1.0), (-0.3827, -0.9239, 1.0), (-0.5556, -0.8315, -1.0), (-0.5556, -0.8315, 1.0), (-0.7071, -0.7071, -1.0), (-0.7071, -0.7071, 1.0), (-0.8315, -0.5556, -1.0), (-0.8315, -0.5556, 1.0), (-0.9239, -0.3827, -1.0), (-0.9239, -0.3827, 1.0), (-0.9808, -0.1951, -1.0), (-0.9808, -0.1951, 1.0), (-1.0, 0.0, -1.0), (-1.0, 0.0, 1.0), (-0.9808, 0.1951, -1.0), (-0.9808, 0.1951, 1.0), (-0.9239, 0.3827, -1.0), (-0.9239, 0.3827, 1.0), (-0.8315, 0.5556, -1.0), (-0.8315, 0.5556, 1.0), (-0.7071, 0.7071, -1.0), (-0.7071, 0.7071, 1.0), (-0.5556, 0.8315, -1.0), (-0.5556, 0.8315, 1.0), (-0.3827, 0.9239, -1.0), (-0.3827, 0.9239, 1.0), (-0.1951, 0.9808, -1.0), (-0.1951, 0.9808, 1.0)], [], [(0, 1, 3, 2), (2, 3, 5, 4), (4, 5, 7, 6), (6, 7, 9, 8), (8, 9, 11, 10), (10, 11, 13, 12), (12, 13, 15, 14), (14, 15, 17, 16), (16, 17, 19, 18), (18, 19, 21, 20), (20, 21, 23, 22), (22, 23, 25, 24), (24, 25, 27, 26), (26, 27, 29, 28), (28, 29, 31, 30), (30, 31, 33, 32), (32, 33, 35, 34), (34, 35, 37, 36), (36, 37, 39, 38), (38, 39, 41, 40), (40, 41, 43, 42), (42, 43, 45, 44), (44, 45, 47, 46), (46, 47, 49, 48), (48, 49, 51, 50), (50, 51, 53, 52), (52, 53, 55, 54), (54, 55, 57, 56), (56, 57, 59, 58), (58, 59, 61, 60), (3, 1, 63, 61, 59, 57, 55, 53, 51, 49, 47, 45, 43, 41, 39, 37, 35, 33, 31, 29, 27, 25, 23, 21, 19, 17, 15, 13, 11, 9, 7, 5), (60, 61, 63, 62), (62, 63, 1, 0), (0, 2, 4, 6, 8, 10, 12, 14, 16, 18, 20, 22, 24, 26, 28, 30, 32, 34, 36, 38, 40, 42, 44, 46, 48, 50, 52, 54, 56, 58, 60, 62)])
_uv = me_cylinder_003.uv_layers.new(name='UVMap')
_uv.uv.foreach_set('vector', [1.0, 0.5, 1.0, 1.0, 0.9688, 1.0, 0.9688, 0.5, 0.9688, 0.5, 0.9688, 1.0, 0.9375, 1.0, 0.9375, 0.5, 0.9375, 0.5, 0.9375, 1.0, 0.9062, 1.0, 0.9062, 0.5, 0.9062, 0.5, 0.9062, 1.0, 0.875, 1.0, 0.875, 0.5, 0.875, 0.5, 0.875, 1.0, 0.8438, 1.0, 0.8438, 0.5, 0.8438, 0.5, 0.8438, 1.0, 0.8125, 1.0, 0.8125, 0.5, 0.8125, 0.5, 0.8125, 1.0, 0.7812, 1.0, 0.7812, 0.5, 0.7812, 0.5, 0.7812, 1.0, 0.75, 1.0, 0.75, 0.5, 0.75, 0.5, 0.75, 1.0, 0.7188, 1.0, 0.7188, 0.5, 0.7188, 0.5, 0.7188, 1.0, 0.6875, 1.0, 0.6875, 0.5, 0.6875, 0.5, 0.6875, 1.0, 0.6562, 1.0, 0.6562, 0.5, 0.6562, 0.5, 0.6562, 1.0, 0.625, 1.0, 0.625, 0.5, 0.625, 0.5, 0.625, 1.0, 0.5938, 1.0, 0.5938, 0.5, 0.5938, 0.5, 0.5938, 1.0, 0.5625, 1.0, 0.5625, 0.5, 0.5625, 0.5, 0.5625, 1.0, 0.5312, 1.0, 0.5312, 0.5, 0.5312, 0.5, 0.5312, 1.0, 0.5, 1.0, 0.5, 0.5, 0.5, 0.5, 0.5, 1.0, 0.4688, 1.0, 0.4688, 0.5, 0.4688, 0.5, 0.4688, 1.0, 0.4375, 1.0, 0.4375, 0.5, 0.4375, 0.5, 0.4375, 1.0, 0.4062, 1.0, 0.4062, 0.5, 0.4062, 0.5, 0.4062, 1.0, 0.375, 1.0, 0.375, 0.5, 0.375, 0.5, 0.375, 1.0, 0.3438, 1.0, 0.3438, 0.5, 0.3438, 0.5, 0.3438, 1.0, 0.3125, 1.0, 0.3125, 0.5, 0.3125, 0.5, 0.3125, 1.0, 0.2812, 1.0, 0.2812, 0.5, 0.2812, 0.5, 0.2812, 1.0, 0.25, 1.0, 0.25, 0.5, 0.25, 0.5, 0.25, 1.0, 0.2188, 1.0, 0.2188, 0.5, 0.2188, 0.5, 0.2188, 1.0, 0.1875, 1.0, 0.1875, 0.5, 0.1875, 0.5, 0.1875, 1.0, 0.1562, 1.0, 0.1562, 0.5, 0.1562, 0.5, 0.1562, 1.0, 0.125, 1.0, 0.125, 0.5, 0.125, 0.5, 0.125, 1.0, 0.09375, 1.0, 0.09375, 0.5, 0.09375, 0.5, 0.09375, 1.0, 0.0625, 1.0, 0.0625, 0.5, 0.2968, 0.4854, 0.25, 0.49, 0.2032, 0.4854, 0.1582, 0.4717, 0.1167, 0.4496, 0.08029, 0.4197, 0.05045, 0.3833, 0.02827, 0.3418, 0.01461, 0.2968, 0.01, 0.25, 0.01461, 0.2032, 0.02827, 0.1582, 0.05045, 0.1167, 0.08029, 0.08029, 0.1167, 0.05045, 0.1582, 0.02827, 0.2032, 0.01461, 0.25, 0.01, 0.2968, 0.01461, 0.3418, 0.02827, 0.3833, 0.05045, 0.4197, 0.08029, 0.4496, 0.1167, 0.4717, 0.1582, 0.4854, 0.2032, 0.49, 0.25, 0.4854, 0.2968, 0.4717, 0.3418, 0.4496, 0.3833, 0.4197, 0.4197, 0.3833, 0.4496, 0.3418, 0.4717, 0.0625, 0.5, 0.0625, 1.0, 0.03125, 1.0, 0.03125, 0.5, 0.03125, 0.5, 0.03125, 1.0, 0.0, 1.0, 0.0, 0.5, 0.75, 0.49, 0.7968, 0.4854, 0.8418, 0.4717, 0.8833, 0.4496, 0.9197, 0.4197, 0.9496, 0.3833, 0.9717, 0.3418, 0.9854, 0.2968, 0.99, 0.25, 0.9854, 0.2032, 0.9717, 0.1582, 0.9496, 0.1167, 0.9197, 0.08029, 0.8833, 0.05045, 0.8418, 0.02827, 0.7968, 0.01461, 0.75, 0.01, 0.7032, 0.01461, 0.6582, 0.02827, 0.6167, 0.05045, 0.5803, 0.08029, 0.5504, 0.1167, 0.5283, 0.1582, 0.5146, 0.2032, 0.51, 0.25, 0.5146, 0.2968, 0.5283, 0.3418, 0.5504, 0.3833, 0.5803, 0.4197, 0.6167, 0.4496, 0.6582, 0.4717, 0.7032, 0.4854])
me_cylinder_003.update()

# ---- objects
ob_cylinder = bpy.data.objects.new('Cylinder', me_cylinder)
ob_cylinder_001 = bpy.data.objects.new('Cylinder.001', me_cylinder_003)

# ---- transforms, parenting, visibility, modifiers, constraints
ob_cylinder.location = (0.0, 0.0, 0.0)
ob_cylinder.rotation_euler = (1.571, -0.0, 0.0)
ob_cylinder.scale = (2.0, 3.0, 0.11)
ob_cylinder_001.location = (0.0, 0.0, 0.0)
ob_cylinder_001.rotation_euler = (1.571, -0.0, 0.0)
ob_cylinder_001.scale = (1.876, 2.814, 0.11)

# ---- collection membership
scene.collection.objects.link(ob_cylinder)
scene.collection.objects.link(ob_cylinder_001)

# ---- scene / render settings (as saved in the file)
scene.frame_start = 1; scene.frame_end = 250; scene.frame_set(2)
scene.render.engine = 'BLENDER_EEVEE_NEXT'
bpy.context.view_layer.update()

# ---- added for rendering (the .blend has no active camera and no usable light): camera, sun
cam_auto = bpy.data.cameras.new('AutoCamera')
cam_auto.lens = 50.0
cam_auto.sensor_width = 36.0
cam_auto.clip_end = 1000.0
ob_auto_camera = bpy.data.objects.new('AutoCamera', cam_auto)
scene.collection.objects.link(ob_auto_camera)
ob_auto_camera.location = (6.64854, -7.97825, 5.31883)
ob_auto_camera.rotation_euler = (1.09748, -7.21219e-08, 0.694738)
scene.camera = ob_auto_camera
light_auto_sun = bpy.data.lights.new('AutoSun', 'SUN')
light_auto_sun.energy = 3.0
light_auto_sun.angle = 0.0523599
ob_auto_sun = bpy.data.objects.new('AutoSun', light_auto_sun)
scene.collection.objects.link(ob_auto_sun)
ob_auto_sun.rotation_euler = (0.872665, 0.174533, 0.523599)
bpy.context.view_layer.update()
